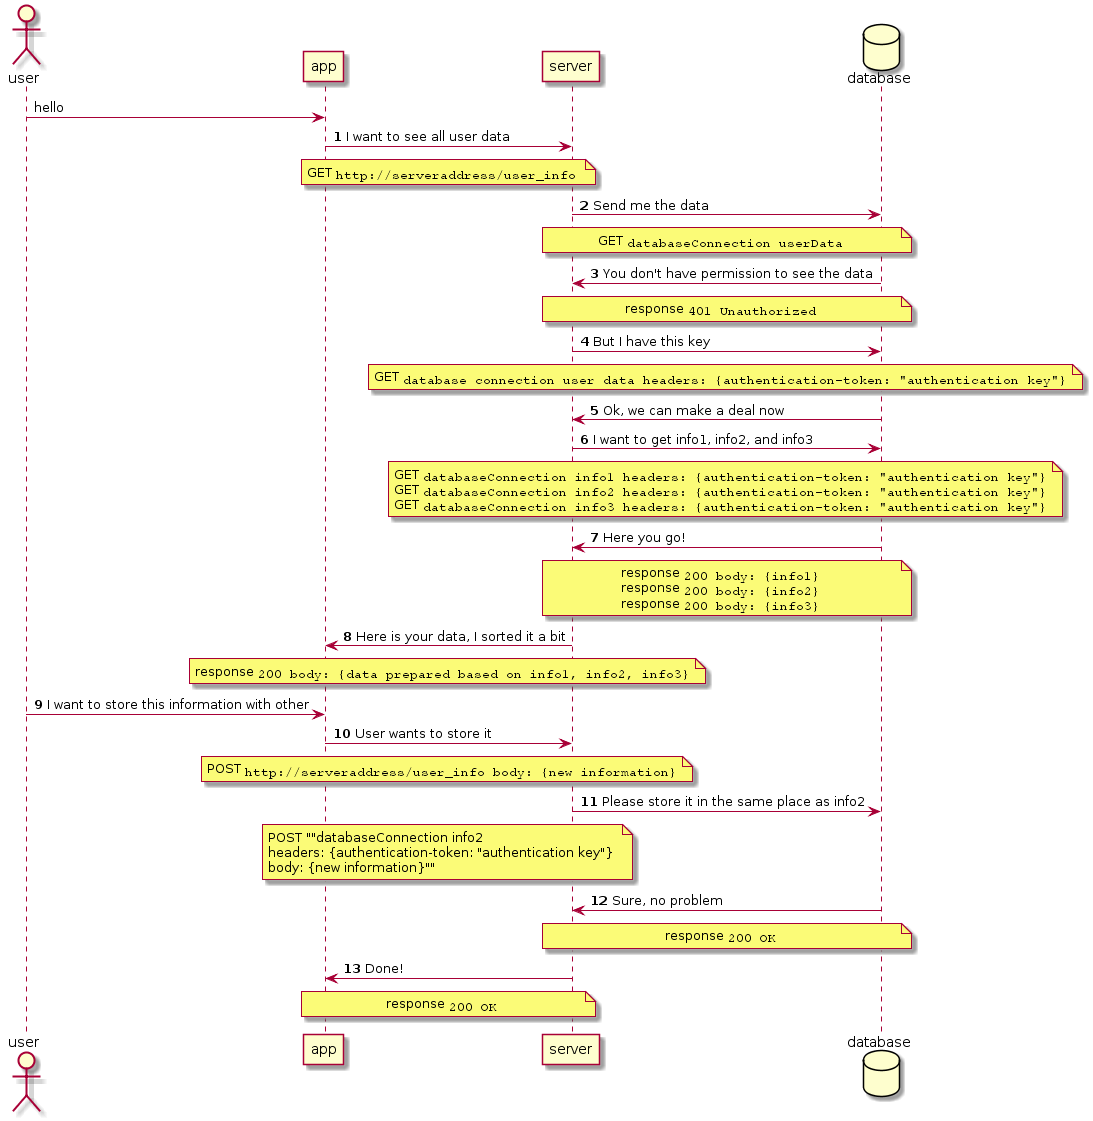

The diagram above was rendered by PlantUML. Its source (embedded in the PNG):
@startuml
actor user
user -> app : hello
autonumber
app -> server : I want to see all user data
note over app, server
    GET ""http://serveraddress/user_info""
endnote
database database
server -> database : Send me the data
note over server, database 
    GET ""databaseConnection userData""
endnote
database -> server : You don't have permission to see the data
note over server, database 
    response ""401 Unauthorized""
endnote
server -> database : But I have this key
note over server, database 
    GET ""database connection user data headers: {authentication-token: "authentication key"}""
endnote
database -> server : Ok, we can make a deal now
server -> database : I want to get info1, info2, and info3
note over server, database 
    GET ""databaseConnection info1 headers: {authentication-token: "authentication key"}""
    GET ""databaseConnection info2 headers: {authentication-token: "authentication key"}""
    GET ""databaseConnection info3 headers: {authentication-token: "authentication key"}""
endnote
database -> server : Here you go!
note over server, database
    response ""200 body: {info1}""
    response ""200 body: {info2}""
    response ""200 body: {info3}""
endnote
server -> app : Here is your data, I sorted it a bit
note over server, app
  response ""200 body: {data prepared based on info1, info2, info3}""
endnote
user -> app : I want to store this information with other
app -> server : User wants to store it
note over app, server
  POST ""http://serveraddress/user_info body: {new information}""
endnote
server -> database : Please store it in the same place as info2
note over app, server
  POST ""databaseConnection info2 
  headers: {authentication-token: "authentication key"} 
  body: {new information}""
endnote
database -> server : Sure, no problem
note over database, server
  response ""200 OK""
endnote
server -> app : Done!
note over app, server
  response ""200 OK""
endnote
@enduml